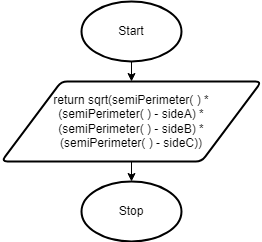

The diagram above was exported from draw.io. Its source (the exported page's mxGraphModel, read from the mxfile embedded in the PNG):
<mxGraphModel dx="1074" dy="717" grid="1" gridSize="10" guides="1" tooltips="1" connect="1" arrows="1" fold="1" page="1" pageScale="1" pageWidth="827" pageHeight="1169" math="0" shadow="0">
  <root>
    <mxCell id="0" />
    <mxCell id="1" parent="0" />
    <mxCell id="51" style="edgeStyle=none;html=1;exitX=0.5;exitY=1;exitDx=0;exitDy=0;exitPerimeter=0;entryX=0.5;entryY=0;entryDx=0;entryDy=0;" parent="1" source="19" target="21" edge="1">
      <mxGeometry relative="1" as="geometry" />
    </mxCell>
    <mxCell id="19" value="Start" style="strokeWidth=2;html=1;shape=mxgraph.flowchart.start_1;whiteSpace=wrap;" parent="1" vertex="1">
      <mxGeometry x="130" y="40" width="100" height="60" as="geometry" />
    </mxCell>
    <mxCell id="21" value="return sqrt(semiPerimeter( ) *&lt;br&gt;(semiPerimeter( ) - sideA) *&lt;br&gt;(semiPerimeter( ) - sideB) *&lt;br&gt;(semiPerimeter( ) - sideC))" style="shape=parallelogram;html=1;strokeWidth=2;perimeter=parallelogramPerimeter;whiteSpace=wrap;rounded=1;arcSize=12;size=0.23;" parent="1" vertex="1">
      <mxGeometry x="50" y="120" width="260" height="80" as="geometry" />
    </mxCell>
    <mxCell id="22" value="Stop" style="strokeWidth=2;html=1;shape=mxgraph.flowchart.start_1;whiteSpace=wrap;" parent="1" vertex="1">
      <mxGeometry x="130" y="220" width="100" height="60" as="geometry" />
    </mxCell>
    <mxCell id="61" style="edgeStyle=none;html=1;exitX=0.5;exitY=1;exitDx=0;exitDy=0;entryX=0.5;entryY=0;entryDx=0;entryDy=0;entryPerimeter=0;" parent="1" source="21" target="22" edge="1">
      <mxGeometry relative="1" as="geometry">
        <mxPoint x="180" y="550" as="sourcePoint" />
      </mxGeometry>
    </mxCell>
  </root>
</mxGraphModel>